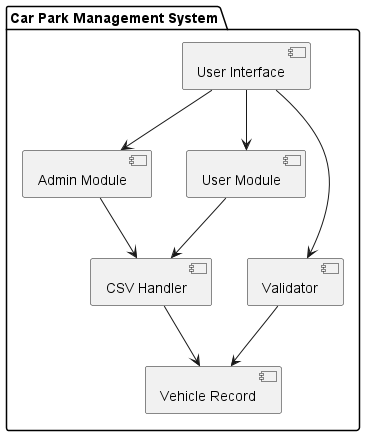

The diagram above was rendered by PlantUML. Its source (embedded in the PNG):
@startuml component
package "Car Park Management System" {
    [User Interface] as UI
    [Admin Module] as Admin
    [User Module] as User
    [Validator] as Validator
    [CSV Handler] as CSV
    [Vehicle Record] as Vehicle
}

UI --> User
UI --> Admin
UI --> Validator
Admin --> CSV
User --> CSV
Validator --> Vehicle
CSV --> Vehicle

@enduml